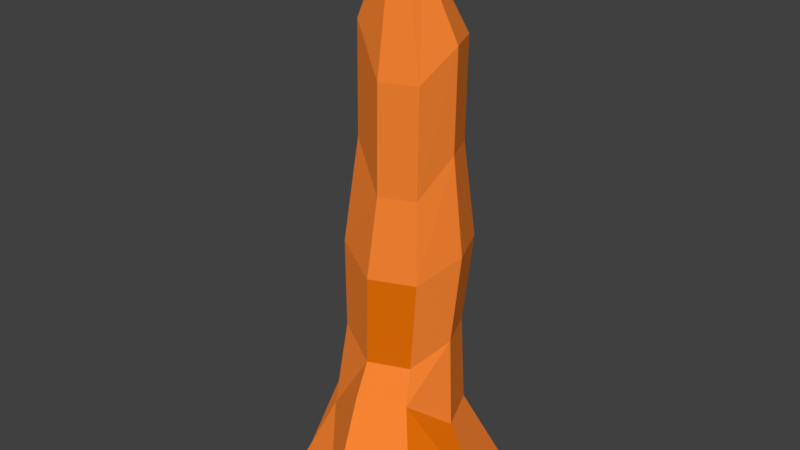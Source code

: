 # Source: stalagmit1.blend  (saved by Blender 2.77.0; exported with 4.5.12 LTS)
import bpy
from mathutils import Matrix  # noqa: F401  (used for matrix-valued properties, if any)

bpy.ops.wm.read_factory_settings(use_empty=True)
scene = bpy.context.scene
scene.name = 'Scene'

# ---- collections
col_collection_1 = bpy.data.collections.new('Collection 1'); scene.collection.children.link(col_collection_1)

# ---- materials (node trees are filled in below, after node groups)
mat_stalagminsand = bpy.data.materials.new('stalagminsand')
mat_stalagminsand.alpha_threshold = 0.0
mat_stalagminsand.use_transparent_shadow = False
mat_stalagminsand.diffuse_color = (1.0, 0.248, 0.03519, 1.0)
mat_stalagminsand.roughness = 0.5
mat_stalagminsand.specular_intensity = 0.0
mat_stalagmitcolor2 = bpy.data.materials.new('stalagmitcolor2')
mat_stalagmitcolor2.alpha_threshold = 0.0
mat_stalagmitcolor2.use_transparent_shadow = False
mat_stalagmitcolor2.diffuse_color = (0.8, 0.1618, 0.002366, 1.0)
mat_stalagmitcolor2.roughness = 0.5
mat_stalagmitcolor2.specular_intensity = 0.0

# ---- material node trees

# ---- world
world_world = bpy.data.worlds.new('World'); scene.world = world_world
world_world.color = (0.05088, 0.05088, 0.05088)
world_world.use_sun_shadow = False
world_world.sun_shadow_jitter_overblur = 0.0
world_world.cycles.sampling_method = 'MANUAL'

# ---- meshes
me_cylinder_003 = bpy.data.meshes.new('Cylinder.003')
me_cylinder_003.from_pydata([(0.07391, 0.8203, -1.0), (0.07391, 0.4821, -0.3609), (0.6712, 0.5729, -1.0), (0.432, 0.3338, -0.3609), (0.9186, -0.02431, -1.0), (0.5803, -0.02431, -0.3609), (0.6712, -0.6216, -1.0), (0.432, -0.3824, -0.07216), (0.07391, -0.869, -1.0), (0.07391, -0.5307, -0.07216), (-0.5233, -0.6216, -1.0), (-0.2842, -0.3824, -0.3609), (-0.7707, -0.02431, -1.0), (-0.4325, -0.02431, -0.13), (-0.5233, 0.5729, -1.0), (-0.2842, 0.3338, -0.13), (0.1156, 0.516, 1.064), (0.453, 0.3762, 1.064), (0.5928, 0.03879, 1.064), (0.453, -0.2986, 0.9223), (0.1156, -0.4384, 0.9223), (-0.2218, -0.2986, 1.064), (-0.3616, 0.03879, 1.064), (-0.2218, 0.3414, 1.064), (0.2227, 0.3053, 2.602), (0.4831, 0.1974, 2.644), (0.5909, -0.06302, 2.644), (0.4831, -0.3234, 2.418), (0.2227, -0.4313, 2.418), (-0.03776, -0.3234, 2.769), (-0.1456, -0.06302, 2.769), (-0.03776, 0.1974, 2.589), (0.2735, -0.07405, 3.239), (0.3769, -0.1169, 3.239), (0.4197, -0.2203, 3.239), (0.3769, -0.3237, 3.239), (0.2735, -0.3665, 3.239), (0.1701, -0.3237, 3.239), (0.1273, -0.2203, 3.239), (0.1701, -0.1169, 3.239), (-0.647, -0.3229, -1.0), (-0.3583, -0.2034, -0.3609), (-0.2917, -0.133, 0.9389), (-0.0917, -0.1932, 2.769), (0.3983, -0.1686, 3.269), (0.1487, -0.272, 3.239), (0.2218, -0.2417, 3.356), (0.3252, -0.1989, 3.356), (-0.2021, -0.01265, 1.911), (-0.09335, 0.2346, 1.832), (0.1691, -0.3839, 1.564), (-0.09335, -0.2751, 1.911), (0.5403, -0.01265, 1.856), (0.4316, -0.2751, 1.564), (0.1691, 0.3586, 1.837), (0.4316, 0.2498, 1.856), (-0.1477, -0.1672, 1.911), (0.5316, 0.006748, 0.3516), (0.4037, -0.3022, 0.2099), (-0.2141, -0.3022, 0.3516), (-0.3421, 0.006748, 0.3516), (0.09476, -0.4301, 0.2099), (-0.2141, 0.2973, 0.3516), (0.4037, 0.3157, 0.3516), (0.09476, 0.4407, 0.3516), (-0.2781, -0.1713, 0.3516)], [], [(0, 1, 3, 2), (4, 5, 7, 6), (6, 7, 9, 8), (8, 9, 11, 10), (40, 41, 13, 12), (58, 57, 18, 19), (12, 13, 15, 14), (14, 15, 1, 0), (65, 59, 21, 42), (61, 58, 19, 20), (62, 60, 22, 23), (59, 61, 20, 21), (64, 62, 23, 16), (63, 64, 16, 17), (49, 48, 30, 31), (51, 50, 28, 29), (53, 52, 26, 27), (55, 54, 24, 25), (54, 49, 31, 24), (56, 51, 29, 43), (50, 53, 27, 28), (31, 30, 38, 39), (29, 28, 36, 37), (27, 26, 34, 35), (25, 24, 32, 33), (24, 31, 39, 32), (43, 29, 37, 45), (28, 27, 35, 36), (46, 47, 32, 39), (45, 46, 39, 38), (44, 47, 35, 34), (33, 32, 47, 44), (37, 36, 46, 45), (36, 35, 47, 46), (30, 43, 45, 38), (48, 56, 43, 30), (3, 63, 57, 5), (60, 65, 42, 22), (10, 11, 41, 40), (2, 3, 5, 4), (22, 42, 56, 48), (18, 57, 63, 17), (55, 52, 18, 17), (20, 19, 53, 50), (42, 21, 51, 56), (16, 23, 49, 54), (17, 16, 54, 55), (19, 18, 52, 53), (21, 20, 50, 51), (23, 22, 48, 49), (13, 41, 65, 60), (52, 55, 25, 26), (3, 1, 64, 63), (1, 15, 62, 64), (11, 9, 61, 59), (44, 34, 26, 25, 33), (15, 13, 60, 62), (9, 7, 58, 61), (41, 11, 59, 65), (7, 5, 57, 58)])
me_cylinder_003.polygons.foreach_set('material_index', [0, 1, 0, 0, 0, 0, 0, 1, 1, 1, 0, 0, 0, 0, 1, 0, 0, 0, 0, 0, 0, 0, 0, 0, 0, 1, 0, 0, 0, 0, 0, 0, 0, 0, 0, 0, 0, 0, 0, 0, 0, 0, 0, 0, 0, 0, 1, 0, 0, 0, 0, 0, 0, 0, 0, 0, 0, 0, 0, 0])
me_cylinder_003.materials.append(mat_stalagminsand)
me_cylinder_003.materials.append(mat_stalagmitcolor2)
me_cylinder_003.use_remesh_preserve_volume = False
me_cylinder_003.use_remesh_preserve_attributes = False
me_cylinder_003.use_mirror_vertex_groups = False
me_cylinder_003.update()

# ---- objects
ob_cylinder = bpy.data.objects.new('Cylinder', me_cylinder_003)

# ---- transforms, parenting, visibility, modifiers, constraints
ob_cylinder.location = (0.2933, 0.1923, 0.7437)
ob_cylinder.lineart.crease_threshold = 0.0

# ---- collection membership
col_collection_1.objects.link(ob_cylinder)

# ---- scene / render settings (as saved in the file)
scene.frame_start = 1; scene.frame_end = 250; scene.frame_set(105)
scene.render.engine = 'BLENDER_EEVEE_NEXT'
scene.render.resolution_percentage = 50
scene.render.dither_intensity = 0.0
scene.cycles.use_denoising = False
scene.cycles.samples = 128
scene.cycles.sampling_pattern = 'TABULATED_SOBOL'
scene.cycles.light_sampling_threshold = 0.0
scene.cycles.use_adaptive_sampling = False
scene.cycles.use_light_tree = False
scene.cycles.blur_glossy = 0.0
scene.cycles.sample_clamp_indirect = 0.0
scene.view_settings.view_transform = 'Standard'
bpy.context.view_layer.update()

# ---- added for rendering (the .blend has no active camera and no usable light): camera, sun
cam_auto = bpy.data.cameras.new('AutoCamera')
cam_auto.lens = 50.0
cam_auto.sensor_width = 36.0
cam_auto.clip_end = 1000.0
ob_auto_camera = bpy.data.objects.new('AutoCamera', cam_auto)
scene.collection.objects.link(ob_auto_camera)
ob_auto_camera.location = (4.96419, -5.3484, 5.59956)
ob_auto_camera.rotation_euler = (1.09748, -7.21219e-08, 0.694738)
scene.camera = ob_auto_camera
light_auto_sun = bpy.data.lights.new('AutoSun', 'SUN')
light_auto_sun.energy = 3.0
light_auto_sun.angle = 0.0523599
ob_auto_sun = bpy.data.objects.new('AutoSun', light_auto_sun)
scene.collection.objects.link(ob_auto_sun)
ob_auto_sun.rotation_euler = (0.872665, 0.174533, 0.523599)
bpy.context.view_layer.update()
